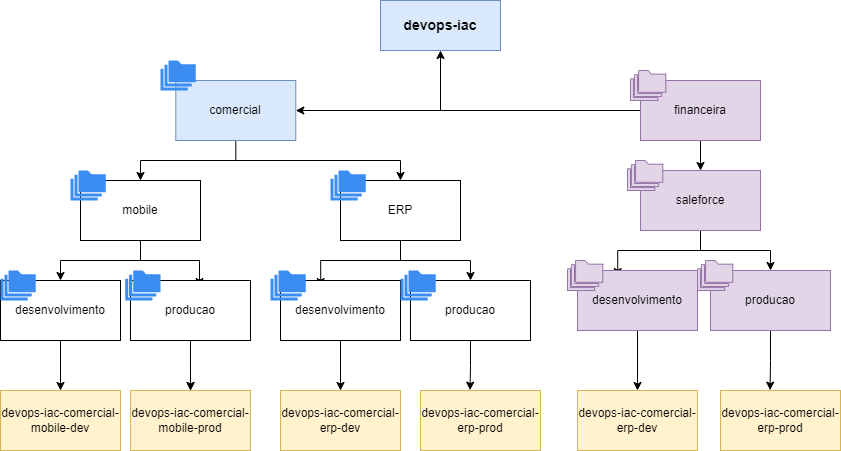

The diagram above was exported from draw.io. Its source (the exported page's mxGraphModel, read from the mxfile embedded in the PNG):
<mxGraphModel dx="868" dy="450" grid="1" gridSize="10" guides="1" tooltips="1" connect="1" arrows="1" fold="1" page="1" pageScale="1" pageWidth="827" pageHeight="1169" math="0" shadow="0">
  <root>
    <mxCell id="0" />
    <mxCell id="1" parent="0" />
    <mxCell id="KFJzxahElBo3Jn5SNOCy-3" style="edgeStyle=orthogonalEdgeStyle;rounded=0;orthogonalLoop=1;jettySize=auto;html=1;labelBackgroundColor=none;" parent="1" target="KFJzxahElBo3Jn5SNOCy-2" edge="1">
      <mxGeometry relative="1" as="geometry">
        <mxPoint x="440" y="210" as="sourcePoint" />
      </mxGeometry>
    </mxCell>
    <mxCell id="KFJzxahElBo3Jn5SNOCy-1" value="&lt;font style=&quot;font-size: 14px;&quot;&gt;&lt;b&gt;devops-iac&lt;/b&gt;&lt;/font&gt;" style="rounded=0;whiteSpace=wrap;html=1;fillColor=#dae8fc;strokeColor=#6c8ebf;" parent="1" vertex="1">
      <mxGeometry x="380" y="100" width="120" height="50" as="geometry" />
    </mxCell>
    <mxCell id="KFJzxahElBo3Jn5SNOCy-16" style="edgeStyle=orthogonalEdgeStyle;rounded=0;orthogonalLoop=1;jettySize=auto;html=1;labelBackgroundColor=none;" parent="1" source="KFJzxahElBo3Jn5SNOCy-2" target="KFJzxahElBo3Jn5SNOCy-9" edge="1">
      <mxGeometry relative="1" as="geometry" />
    </mxCell>
    <mxCell id="KFJzxahElBo3Jn5SNOCy-17" style="edgeStyle=orthogonalEdgeStyle;rounded=0;orthogonalLoop=1;jettySize=auto;html=1;labelBackgroundColor=none;" parent="1" target="KFJzxahElBo3Jn5SNOCy-10" edge="1">
      <mxGeometry relative="1" as="geometry">
        <mxPoint x="190" y="260" as="sourcePoint" />
      </mxGeometry>
    </mxCell>
    <mxCell id="KFJzxahElBo3Jn5SNOCy-6" style="edgeStyle=orthogonalEdgeStyle;rounded=0;orthogonalLoop=1;jettySize=auto;html=1;labelBackgroundColor=none;" parent="1" source="KFJzxahElBo3Jn5SNOCy-4" target="KFJzxahElBo3Jn5SNOCy-1" edge="1">
      <mxGeometry relative="1" as="geometry" />
    </mxCell>
    <mxCell id="KFJzxahElBo3Jn5SNOCy-22" style="edgeStyle=orthogonalEdgeStyle;rounded=0;orthogonalLoop=1;jettySize=auto;html=1;labelBackgroundColor=none;" parent="1" source="KFJzxahElBo3Jn5SNOCy-9" target="KFJzxahElBo3Jn5SNOCy-12" edge="1">
      <mxGeometry relative="1" as="geometry" />
    </mxCell>
    <mxCell id="KFJzxahElBo3Jn5SNOCy-23" style="edgeStyle=orthogonalEdgeStyle;rounded=0;orthogonalLoop=1;jettySize=auto;html=1;entryX=0.575;entryY=0.102;entryDx=0;entryDy=0;entryPerimeter=0;labelBackgroundColor=none;" parent="1" source="KFJzxahElBo3Jn5SNOCy-9" target="KFJzxahElBo3Jn5SNOCy-13" edge="1">
      <mxGeometry relative="1" as="geometry" />
    </mxCell>
    <mxCell id="KFJzxahElBo3Jn5SNOCy-24" style="edgeStyle=orthogonalEdgeStyle;rounded=0;orthogonalLoop=1;jettySize=auto;html=1;entryX=0.335;entryY=0.102;entryDx=0;entryDy=0;entryPerimeter=0;labelBackgroundColor=none;" parent="1" source="KFJzxahElBo3Jn5SNOCy-10" target="KFJzxahElBo3Jn5SNOCy-14" edge="1">
      <mxGeometry relative="1" as="geometry" />
    </mxCell>
    <mxCell id="KFJzxahElBo3Jn5SNOCy-25" style="edgeStyle=orthogonalEdgeStyle;rounded=0;orthogonalLoop=1;jettySize=auto;html=1;labelBackgroundColor=none;" parent="1" source="KFJzxahElBo3Jn5SNOCy-10" target="KFJzxahElBo3Jn5SNOCy-15" edge="1">
      <mxGeometry relative="1" as="geometry" />
    </mxCell>
    <mxCell id="KFJzxahElBo3Jn5SNOCy-26" style="edgeStyle=orthogonalEdgeStyle;rounded=0;orthogonalLoop=1;jettySize=auto;html=1;entryX=0.5;entryY=0;entryDx=0;entryDy=0;labelBackgroundColor=none;" parent="1" source="KFJzxahElBo3Jn5SNOCy-12" target="KFJzxahElBo3Jn5SNOCy-18" edge="1">
      <mxGeometry relative="1" as="geometry" />
    </mxCell>
    <mxCell id="KFJzxahElBo3Jn5SNOCy-29" style="edgeStyle=orthogonalEdgeStyle;rounded=0;orthogonalLoop=1;jettySize=auto;html=1;labelBackgroundColor=none;" parent="1" source="KFJzxahElBo3Jn5SNOCy-13" target="KFJzxahElBo3Jn5SNOCy-19" edge="1">
      <mxGeometry relative="1" as="geometry" />
    </mxCell>
    <mxCell id="KFJzxahElBo3Jn5SNOCy-34" style="edgeStyle=orthogonalEdgeStyle;rounded=0;orthogonalLoop=1;jettySize=auto;html=1;entryX=0.5;entryY=0;entryDx=0;entryDy=0;labelBackgroundColor=none;" parent="1" source="KFJzxahElBo3Jn5SNOCy-14" target="KFJzxahElBo3Jn5SNOCy-30" edge="1">
      <mxGeometry relative="1" as="geometry" />
    </mxCell>
    <mxCell id="KFJzxahElBo3Jn5SNOCy-33" style="edgeStyle=orthogonalEdgeStyle;rounded=0;orthogonalLoop=1;jettySize=auto;html=1;entryX=0.413;entryY=-0.006;entryDx=0;entryDy=0;entryPerimeter=0;labelBackgroundColor=none;" parent="1" source="KFJzxahElBo3Jn5SNOCy-15" target="KFJzxahElBo3Jn5SNOCy-31" edge="1">
      <mxGeometry relative="1" as="geometry" />
    </mxCell>
    <mxCell id="KFJzxahElBo3Jn5SNOCy-18" value="devops-iac-comercial-mobile-dev" style="rounded=0;whiteSpace=wrap;html=1;labelBackgroundColor=none;fillColor=#fff2cc;strokeColor=#d6b656;" parent="1" vertex="1">
      <mxGeometry y="490" width="120" height="60" as="geometry" />
    </mxCell>
    <mxCell id="KFJzxahElBo3Jn5SNOCy-28" style="edgeStyle=orthogonalEdgeStyle;rounded=0;orthogonalLoop=1;jettySize=auto;html=1;labelBackgroundColor=none;" parent="1" source="KFJzxahElBo3Jn5SNOCy-19" edge="1">
      <mxGeometry relative="1" as="geometry">
        <mxPoint x="190.05882352941194" y="490" as="targetPoint" />
      </mxGeometry>
    </mxCell>
    <mxCell id="KFJzxahElBo3Jn5SNOCy-19" value="devops-iac-comercial-mobile-prod" style="rounded=0;whiteSpace=wrap;html=1;labelBackgroundColor=none;fillColor=#fff2cc;strokeColor=#d6b656;" parent="1" vertex="1">
      <mxGeometry x="130" y="490" width="120" height="60" as="geometry" />
    </mxCell>
    <mxCell id="KFJzxahElBo3Jn5SNOCy-20" value="" style="group" parent="1" vertex="1" connectable="0">
      <mxGeometry x="160" y="160" width="135.28999999999996" height="80" as="geometry" />
    </mxCell>
    <mxCell id="KFJzxahElBo3Jn5SNOCy-2" value="&lt;span style=&quot;&quot;&gt;comercial&lt;/span&gt;" style="rounded=0;whiteSpace=wrap;html=1;fillColor=#dae8fc;strokeColor=#6c8ebf;labelBackgroundColor=none;" parent="KFJzxahElBo3Jn5SNOCy-20" vertex="1">
      <mxGeometry x="15.289999999999992" y="20" width="120" height="60" as="geometry" />
    </mxCell>
    <mxCell id="KFJzxahElBo3Jn5SNOCy-7" value="" style="sketch=0;html=1;aspect=fixed;strokeColor=none;shadow=0;align=center;verticalAlign=top;fillColor=#3B8DF1;shape=mxgraph.gcp2.folders;labelBackgroundColor=none;" parent="KFJzxahElBo3Jn5SNOCy-20" vertex="1">
      <mxGeometry width="35.29" height="30" as="geometry" />
    </mxCell>
    <mxCell id="KFJzxahElBo3Jn5SNOCy-30" value="devops-iac-comercial-erp-dev" style="rounded=0;whiteSpace=wrap;html=1;labelBackgroundColor=none;fillColor=#fff2cc;strokeColor=#d6b656;" parent="1" vertex="1">
      <mxGeometry x="280" y="490" width="120" height="60" as="geometry" />
    </mxCell>
    <mxCell id="KFJzxahElBo3Jn5SNOCy-31" value="devops-iac-comercial-erp-prod" style="rounded=0;whiteSpace=wrap;html=1;labelBackgroundColor=none;fillColor=#fff2cc;strokeColor=#d6b656;" parent="1" vertex="1">
      <mxGeometry x="420" y="490" width="120" height="60" as="geometry" />
    </mxCell>
    <mxCell id="KFJzxahElBo3Jn5SNOCy-40" value="" style="group" parent="1" vertex="1" connectable="0">
      <mxGeometry x="330" y="270" width="130" height="70" as="geometry" />
    </mxCell>
    <mxCell id="KFJzxahElBo3Jn5SNOCy-10" value="ERP" style="rounded=0;whiteSpace=wrap;html=1;labelBackgroundColor=none;" parent="KFJzxahElBo3Jn5SNOCy-40" vertex="1">
      <mxGeometry x="10" y="10" width="120" height="60" as="geometry" />
    </mxCell>
    <mxCell id="KFJzxahElBo3Jn5SNOCy-36" value="" style="sketch=0;html=1;aspect=fixed;strokeColor=none;shadow=0;align=center;verticalAlign=top;fillColor=#3B8DF1;shape=mxgraph.gcp2.folders;labelBackgroundColor=none;" parent="KFJzxahElBo3Jn5SNOCy-40" vertex="1">
      <mxGeometry width="35.29" height="30" as="geometry" />
    </mxCell>
    <mxCell id="KFJzxahElBo3Jn5SNOCy-41" value="" style="group" parent="1" vertex="1" connectable="0">
      <mxGeometry x="70" y="270" width="130" height="70" as="geometry" />
    </mxCell>
    <mxCell id="KFJzxahElBo3Jn5SNOCy-9" value="mobile" style="rounded=0;whiteSpace=wrap;html=1;labelBackgroundColor=none;" parent="KFJzxahElBo3Jn5SNOCy-41" vertex="1">
      <mxGeometry x="9.999999999999986" y="10" width="120" height="60" as="geometry" />
    </mxCell>
    <mxCell id="KFJzxahElBo3Jn5SNOCy-35" value="" style="sketch=0;html=1;aspect=fixed;strokeColor=none;shadow=0;align=center;verticalAlign=top;fillColor=#3B8DF1;shape=mxgraph.gcp2.folders;labelBackgroundColor=none;" parent="KFJzxahElBo3Jn5SNOCy-41" vertex="1">
      <mxGeometry width="35.29" height="30" as="geometry" />
    </mxCell>
    <mxCell id="KFJzxahElBo3Jn5SNOCy-42" value="" style="group" parent="1" vertex="1" connectable="0">
      <mxGeometry x="-1.4210854715202004e-14" y="370" width="120" height="70" as="geometry" />
    </mxCell>
    <mxCell id="KFJzxahElBo3Jn5SNOCy-12" value="desenvolvimento" style="rounded=0;whiteSpace=wrap;html=1;labelBackgroundColor=none;" parent="KFJzxahElBo3Jn5SNOCy-42" vertex="1">
      <mxGeometry y="10" width="120" height="60" as="geometry" />
    </mxCell>
    <mxCell id="KFJzxahElBo3Jn5SNOCy-37" value="" style="sketch=0;html=1;aspect=fixed;strokeColor=none;shadow=0;align=center;verticalAlign=top;fillColor=#3B8DF1;shape=mxgraph.gcp2.folders;labelBackgroundColor=none;" parent="KFJzxahElBo3Jn5SNOCy-42" vertex="1">
      <mxGeometry x="1.4210854715202004e-14" width="35.29" height="30" as="geometry" />
    </mxCell>
    <mxCell id="KFJzxahElBo3Jn5SNOCy-43" value="" style="group" parent="1" vertex="1" connectable="0">
      <mxGeometry x="124.71000000000001" y="370" width="125.28999999999999" height="70" as="geometry" />
    </mxCell>
    <mxCell id="KFJzxahElBo3Jn5SNOCy-13" value="producao" style="rounded=0;whiteSpace=wrap;html=1;labelBackgroundColor=none;" parent="KFJzxahElBo3Jn5SNOCy-43" vertex="1">
      <mxGeometry x="5.289999999999992" y="10" width="120" height="60" as="geometry" />
    </mxCell>
    <mxCell id="KFJzxahElBo3Jn5SNOCy-38" value="" style="sketch=0;html=1;aspect=fixed;strokeColor=none;shadow=0;align=center;verticalAlign=top;fillColor=#3B8DF1;shape=mxgraph.gcp2.folders;labelBackgroundColor=none;" parent="KFJzxahElBo3Jn5SNOCy-43" vertex="1">
      <mxGeometry width="35.29" height="30" as="geometry" />
    </mxCell>
    <mxCell id="F6JqlLpVmej6JN0FRjDj-37" style="edgeStyle=orthogonalEdgeStyle;rounded=0;orthogonalLoop=1;jettySize=auto;html=1;entryX=0.5;entryY=0;entryDx=0;entryDy=0;fontSize=14;" edge="1" parent="1" source="KFJzxahElBo3Jn5SNOCy-4" target="F6JqlLpVmej6JN0FRjDj-28">
      <mxGeometry relative="1" as="geometry" />
    </mxCell>
    <mxCell id="F6JqlLpVmej6JN0FRjDj-4" value="" style="group" vertex="1" connectable="0" parent="1">
      <mxGeometry x="270" y="370" width="130" height="70" as="geometry" />
    </mxCell>
    <mxCell id="KFJzxahElBo3Jn5SNOCy-14" value="desenvolvimento" style="rounded=0;whiteSpace=wrap;html=1;labelBackgroundColor=none;" parent="F6JqlLpVmej6JN0FRjDj-4" vertex="1">
      <mxGeometry x="10" y="10" width="120" height="60" as="geometry" />
    </mxCell>
    <mxCell id="F6JqlLpVmej6JN0FRjDj-3" value="" style="sketch=0;html=1;aspect=fixed;strokeColor=none;shadow=0;align=center;verticalAlign=top;fillColor=#3B8DF1;shape=mxgraph.gcp2.folders;labelBackgroundColor=#007FFF;" vertex="1" parent="F6JqlLpVmej6JN0FRjDj-4">
      <mxGeometry width="35.29" height="30" as="geometry" />
    </mxCell>
    <mxCell id="F6JqlLpVmej6JN0FRjDj-6" value="" style="group" vertex="1" connectable="0" parent="1">
      <mxGeometry x="400" y="370" width="130" height="70" as="geometry" />
    </mxCell>
    <mxCell id="KFJzxahElBo3Jn5SNOCy-15" value="producao" style="rounded=0;whiteSpace=wrap;html=1;labelBackgroundColor=none;" parent="F6JqlLpVmej6JN0FRjDj-6" vertex="1">
      <mxGeometry x="10" y="10" width="120" height="60" as="geometry" />
    </mxCell>
    <mxCell id="F6JqlLpVmej6JN0FRjDj-5" value="" style="sketch=0;html=1;aspect=fixed;strokeColor=none;shadow=0;align=center;verticalAlign=top;fillColor=#3B8DF1;shape=mxgraph.gcp2.folders;labelBackgroundColor=#007FFF;" vertex="1" parent="F6JqlLpVmej6JN0FRjDj-6">
      <mxGeometry width="35.29" height="30" as="geometry" />
    </mxCell>
    <mxCell id="F6JqlLpVmej6JN0FRjDj-21" style="edgeStyle=orthogonalEdgeStyle;rounded=0;orthogonalLoop=1;jettySize=auto;html=1;entryX=0.335;entryY=0.102;entryDx=0;entryDy=0;entryPerimeter=0;labelBackgroundColor=none;" edge="1" parent="1" source="F6JqlLpVmej6JN0FRjDj-28" target="F6JqlLpVmej6JN0FRjDj-31">
      <mxGeometry relative="1" as="geometry" />
    </mxCell>
    <mxCell id="F6JqlLpVmej6JN0FRjDj-22" style="edgeStyle=orthogonalEdgeStyle;rounded=0;orthogonalLoop=1;jettySize=auto;html=1;labelBackgroundColor=none;" edge="1" parent="1" source="F6JqlLpVmej6JN0FRjDj-28" target="F6JqlLpVmej6JN0FRjDj-34">
      <mxGeometry relative="1" as="geometry" />
    </mxCell>
    <mxCell id="F6JqlLpVmej6JN0FRjDj-23" style="edgeStyle=orthogonalEdgeStyle;rounded=0;orthogonalLoop=1;jettySize=auto;html=1;entryX=0.5;entryY=0;entryDx=0;entryDy=0;labelBackgroundColor=none;" edge="1" parent="1" source="F6JqlLpVmej6JN0FRjDj-31" target="F6JqlLpVmej6JN0FRjDj-25">
      <mxGeometry relative="1" as="geometry" />
    </mxCell>
    <mxCell id="F6JqlLpVmej6JN0FRjDj-24" style="edgeStyle=orthogonalEdgeStyle;rounded=0;orthogonalLoop=1;jettySize=auto;html=1;entryX=0.413;entryY=-0.006;entryDx=0;entryDy=0;entryPerimeter=0;labelBackgroundColor=none;" edge="1" parent="1" source="F6JqlLpVmej6JN0FRjDj-34" target="F6JqlLpVmej6JN0FRjDj-26">
      <mxGeometry relative="1" as="geometry" />
    </mxCell>
    <mxCell id="F6JqlLpVmej6JN0FRjDj-25" value="devops-iac-comercial-erp-dev" style="rounded=0;whiteSpace=wrap;html=1;labelBackgroundColor=none;fillColor=#fff2cc;strokeColor=#d6b656;" vertex="1" parent="1">
      <mxGeometry x="577" y="490" width="120" height="60" as="geometry" />
    </mxCell>
    <mxCell id="F6JqlLpVmej6JN0FRjDj-26" value="devops-iac-comercial-erp-prod" style="rounded=0;whiteSpace=wrap;html=1;labelBackgroundColor=none;fillColor=#fff2cc;strokeColor=#d6b656;" vertex="1" parent="1">
      <mxGeometry x="720" y="490" width="120" height="60" as="geometry" />
    </mxCell>
    <mxCell id="F6JqlLpVmej6JN0FRjDj-39" value="" style="group" vertex="1" connectable="0" parent="1">
      <mxGeometry x="630" y="170" width="130" height="70" as="geometry" />
    </mxCell>
    <mxCell id="KFJzxahElBo3Jn5SNOCy-4" value="financeira" style="rounded=0;whiteSpace=wrap;html=1;fillColor=#e1d5e7;strokeColor=#9673a6;labelBackgroundColor=none;" parent="F6JqlLpVmej6JN0FRjDj-39" vertex="1">
      <mxGeometry x="10" y="10" width="120" height="60" as="geometry" />
    </mxCell>
    <mxCell id="KFJzxahElBo3Jn5SNOCy-8" value="" style="sketch=0;html=1;aspect=fixed;strokeColor=#9673a6;shadow=0;align=center;verticalAlign=top;fillColor=#e1d5e7;shape=mxgraph.gcp2.folders;labelBackgroundColor=#007FFF;" parent="F6JqlLpVmej6JN0FRjDj-39" vertex="1">
      <mxGeometry width="35.29" height="30" as="geometry" />
    </mxCell>
    <mxCell id="F6JqlLpVmej6JN0FRjDj-40" value="" style="group" vertex="1" connectable="0" parent="1">
      <mxGeometry x="627" y="260" width="133" height="70" as="geometry" />
    </mxCell>
    <mxCell id="F6JqlLpVmej6JN0FRjDj-28" value="saleforce" style="rounded=0;whiteSpace=wrap;html=1;labelBackgroundColor=none;fillColor=#e1d5e7;strokeColor=#9673a6;" vertex="1" parent="F6JqlLpVmej6JN0FRjDj-40">
      <mxGeometry x="13" y="10" width="120" height="60" as="geometry" />
    </mxCell>
    <mxCell id="F6JqlLpVmej6JN0FRjDj-29" value="" style="sketch=0;html=1;aspect=fixed;strokeColor=#9673a6;shadow=0;align=center;verticalAlign=top;fillColor=#e1d5e7;shape=mxgraph.gcp2.folders;labelBackgroundColor=none;" vertex="1" parent="F6JqlLpVmej6JN0FRjDj-40">
      <mxGeometry width="35.29" height="30" as="geometry" />
    </mxCell>
    <mxCell id="F6JqlLpVmej6JN0FRjDj-41" value="" style="group" vertex="1" connectable="0" parent="1">
      <mxGeometry x="567" y="360" width="130" height="70" as="geometry" />
    </mxCell>
    <mxCell id="F6JqlLpVmej6JN0FRjDj-31" value="desenvolvimento" style="rounded=0;whiteSpace=wrap;html=1;labelBackgroundColor=none;fillColor=#e1d5e7;strokeColor=#9673a6;" vertex="1" parent="F6JqlLpVmej6JN0FRjDj-41">
      <mxGeometry x="10" y="10" width="120" height="60" as="geometry" />
    </mxCell>
    <mxCell id="F6JqlLpVmej6JN0FRjDj-32" value="" style="sketch=0;html=1;aspect=fixed;strokeColor=#9673a6;shadow=0;align=center;verticalAlign=top;fillColor=#e1d5e7;shape=mxgraph.gcp2.folders;labelBackgroundColor=#007FFF;" vertex="1" parent="F6JqlLpVmej6JN0FRjDj-41">
      <mxGeometry width="35.29" height="30" as="geometry" />
    </mxCell>
    <mxCell id="F6JqlLpVmej6JN0FRjDj-42" value="" style="group" vertex="1" connectable="0" parent="1">
      <mxGeometry x="697" y="360" width="133" height="70" as="geometry" />
    </mxCell>
    <mxCell id="F6JqlLpVmej6JN0FRjDj-34" value="producao" style="rounded=0;whiteSpace=wrap;html=1;labelBackgroundColor=none;fillColor=#e1d5e7;strokeColor=#9673a6;" vertex="1" parent="F6JqlLpVmej6JN0FRjDj-42">
      <mxGeometry x="13" y="10" width="120" height="60" as="geometry" />
    </mxCell>
    <mxCell id="F6JqlLpVmej6JN0FRjDj-35" value="" style="sketch=0;html=1;aspect=fixed;strokeColor=#9673a6;shadow=0;align=center;verticalAlign=top;fillColor=#e1d5e7;shape=mxgraph.gcp2.folders;labelBackgroundColor=#007FFF;" vertex="1" parent="F6JqlLpVmej6JN0FRjDj-42">
      <mxGeometry width="35.29" height="30" as="geometry" />
    </mxCell>
  </root>
</mxGraphModel>